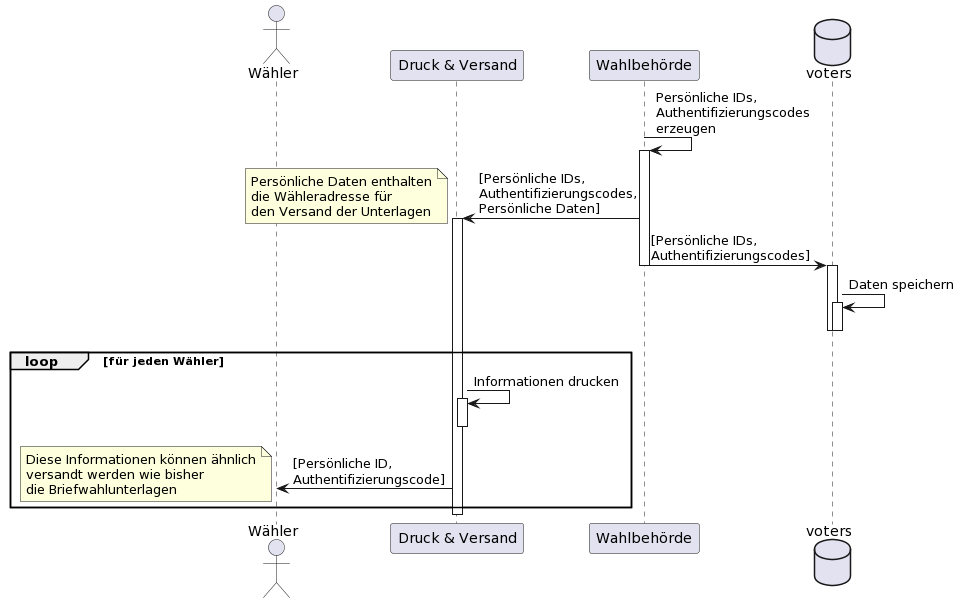

The diagram above was rendered by PlantUML. Its source (embedded in the PNG):
@startuml
Actor Wähler as v
Participant "Druck & Versand" as pd
Participant "Wahlbehörde" as ra
Database voters as dv

ra->ra: Persönliche IDs,\nAuthentifizierungscodes\nerzeugen
activate ra

ra -> pd: [Persönliche IDs,\nAuthentifizierungscodes,\nPersönliche Daten]
activate pd
note left: Persönliche Daten enthalten\ndie Wähleradresse für\nden Versand der Unterlagen
ra -> dv: [Persönliche IDs,\nAuthentifizierungscodes]
deactivate ra
activate dv
dv -> dv: Daten speichern
activate dv
deactivate dv

deactivate dv

loop für jeden Wähler
   pd -> pd: Informationen drucken
   activate pd
   deactivate pd
   pd -> v: [Persönliche ID,\nAuthentifizierungscode]
   note left: Diese Informationen können ähnlich\nversandt werden wie bisher\ndie Briefwahlunterlagen
end

deactivate pd
@enduml